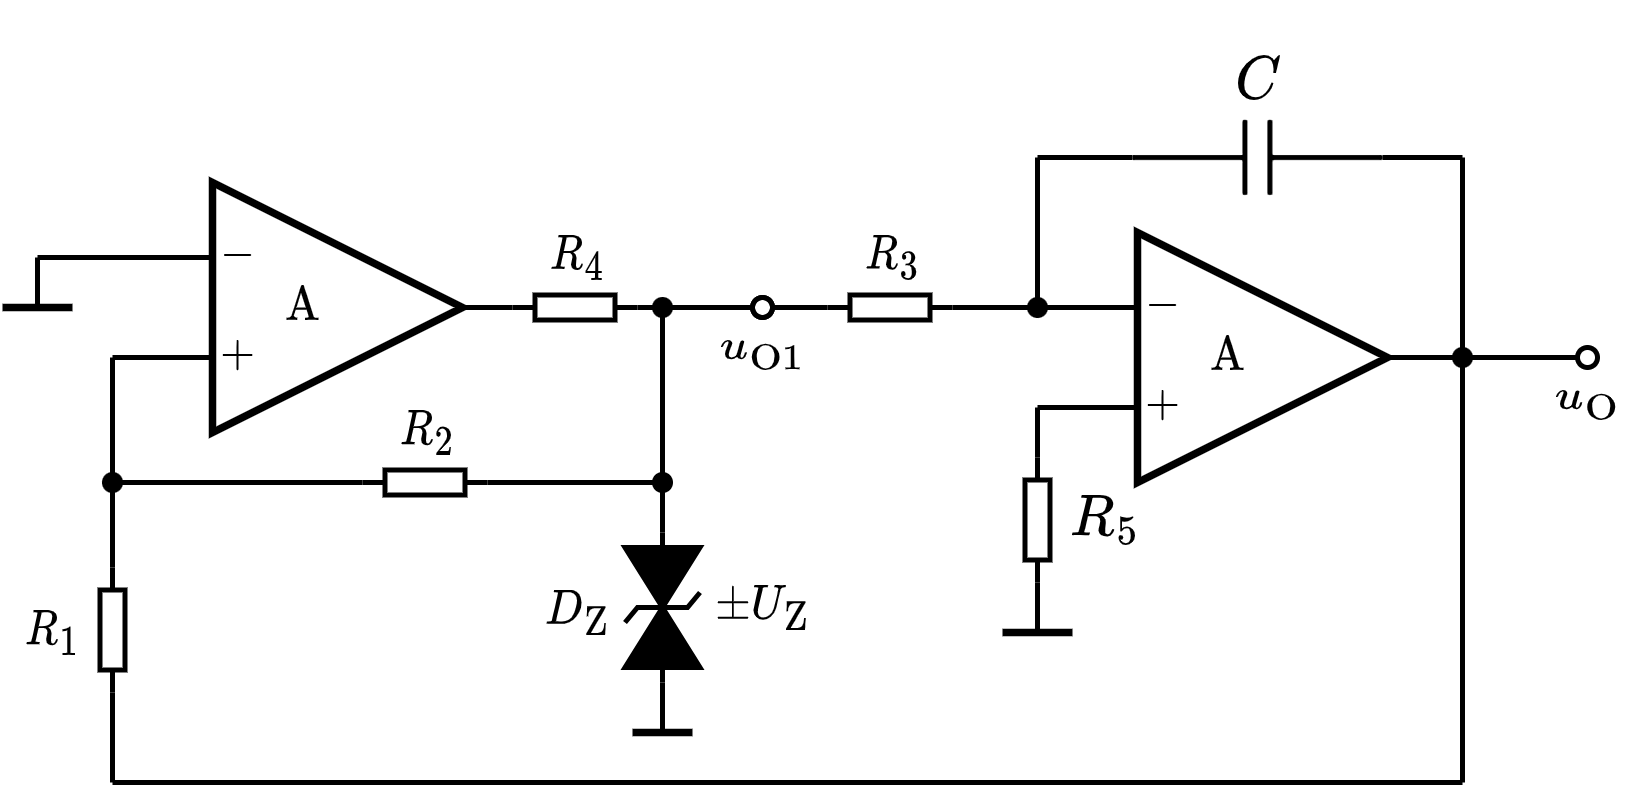

The diagram above was exported from draw.io. Its source (the exported page's mxGraphModel, read from the mxfile embedded in the PNG):
<mxGraphModel dx="351" dy="308" grid="1" gridSize="5" guides="1" tooltips="1" connect="1" arrows="1" fold="1" page="1" pageScale="1" pageWidth="827" pageHeight="1169" math="1" shadow="0">
  <root>
    <mxCell id="0" />
    <mxCell id="1" parent="0" />
    <mxCell id="wk5vAMPGY5m9IKHRaPx8-1" value="\(\text{A}\) 　&amp;nbsp;" style="triangle;whiteSpace=wrap;html=1;strokeWidth=1.5;connectable=0;allowArrows=0;fontSize=8;" parent="1" vertex="1">
      <mxGeometry x="155" y="160" width="50" height="50" as="geometry" />
    </mxCell>
    <mxCell id="wk5vAMPGY5m9IKHRaPx8-3" value="" style="endArrow=none;html=1;rounded=0;" parent="1" edge="1">
      <mxGeometry width="50" height="50" relative="1" as="geometry">
        <mxPoint x="135" y="195" as="sourcePoint" />
        <mxPoint x="155" y="195" as="targetPoint" />
      </mxGeometry>
    </mxCell>
    <mxCell id="wk5vAMPGY5m9IKHRaPx8-4" value="$$-$$" style="text;html=1;resizable=1;autosize=1;align=center;verticalAlign=middle;points=[];fillColor=none;strokeColor=none;rounded=0;movable=1;rotatable=1;deletable=1;editable=1;connectable=0;fontSize=8;" parent="1" vertex="1">
      <mxGeometry x="155" y="170" width="10" height="10" as="geometry" />
    </mxCell>
    <mxCell id="wk5vAMPGY5m9IKHRaPx8-5" value="$$+$$" style="text;html=1;resizable=1;autosize=1;align=center;verticalAlign=middle;points=[];fillColor=none;strokeColor=none;rounded=0;movable=1;rotatable=1;deletable=1;editable=1;connectable=0;fontSize=8;" parent="1" vertex="1">
      <mxGeometry x="155" y="190" width="10" height="10" as="geometry" />
    </mxCell>
    <mxCell id="wk5vAMPGY5m9IKHRaPx8-6" value="" style="endArrow=none;html=1;rounded=0;fontSize=8;entryX=1;entryY=0.5;entryDx=0;entryDy=0;entryPerimeter=0;" parent="1" target="q1QNxQZsb89WqCfUoyfc-3" edge="1">
      <mxGeometry width="50" height="50" relative="1" as="geometry">
        <mxPoint x="205" y="185" as="sourcePoint" />
        <mxPoint x="220" y="185" as="targetPoint" />
      </mxGeometry>
    </mxCell>
    <mxCell id="wk5vAMPGY5m9IKHRaPx8-21" value="" style="endArrow=none;html=1;rounded=0;strokeWidth=1;fontSize=8;startArrow=oval;startFill=0;endSize=4;startSize=4;entryX=0;entryY=0.5;entryDx=0;entryDy=0;entryPerimeter=0;" parent="1" target="q1QNxQZsb89WqCfUoyfc-3" edge="1">
      <mxGeometry width="50" height="50" relative="1" as="geometry">
        <mxPoint x="265" y="185" as="sourcePoint" />
        <mxPoint x="220" y="185" as="targetPoint" />
      </mxGeometry>
    </mxCell>
    <mxCell id="wk5vAMPGY5m9IKHRaPx8-23" value="$$u_{\mathrm{O}1}$$" style="text;html=1;align=center;verticalAlign=middle;resizable=1;points=[];autosize=1;strokeColor=none;fillColor=none;fontSize=8;movable=1;rotatable=1;deletable=1;editable=1;connectable=1;" parent="1" vertex="1">
      <mxGeometry x="255" y="187.5" width="20" height="10" as="geometry" />
    </mxCell>
    <mxCell id="q1QNxQZsb89WqCfUoyfc-1" value="" style="pointerEvents=1;fillColor=strokeColor;verticalLabelPosition=bottom;shadow=0;dashed=0;align=center;html=1;verticalAlign=top;shape=mxgraph.electrical.diodes.transorb_2;strokeWidth=1;fontSize=8;direction=south;" parent="1" vertex="1">
      <mxGeometry x="237.5" y="230" width="15" height="30" as="geometry" />
    </mxCell>
    <mxCell id="q1QNxQZsb89WqCfUoyfc-2" value="" style="endArrow=none;html=1;rounded=0;fontSize=8;strokeWidth=1.5;" parent="1" edge="1">
      <mxGeometry width="50" height="50" relative="1" as="geometry">
        <mxPoint x="239" y="270" as="sourcePoint" />
        <mxPoint x="251" y="270" as="targetPoint" />
      </mxGeometry>
    </mxCell>
    <mxCell id="q1QNxQZsb89WqCfUoyfc-3" value="" style="pointerEvents=1;verticalLabelPosition=bottom;shadow=0;dashed=0;align=center;html=1;verticalAlign=top;shape=mxgraph.electrical.resistors.resistor_1;fontSize=10;direction=west;allowArrows=0;" parent="1" vertex="1">
      <mxGeometry x="215" y="182.5" width="25" height="5" as="geometry" />
    </mxCell>
    <mxCell id="q1QNxQZsb89WqCfUoyfc-4" value="" style="endArrow=none;html=1;rounded=0;strokeWidth=1;fontSize=8;startSize=2;endSize=2;exitX=0;exitY=0.5;exitDx=0;exitDy=0;exitPerimeter=0;" parent="1" source="q1QNxQZsb89WqCfUoyfc-1" edge="1">
      <mxGeometry width="50" height="50" relative="1" as="geometry">
        <mxPoint x="210" y="245" as="sourcePoint" />
        <mxPoint x="245" y="185" as="targetPoint" />
      </mxGeometry>
    </mxCell>
    <mxCell id="q1QNxQZsb89WqCfUoyfc-5" value="" style="endArrow=none;html=1;rounded=0;strokeWidth=1;fontSize=8;startSize=2;endSize=2;entryX=1;entryY=0.5;entryDx=0;entryDy=0;entryPerimeter=0;" parent="1" target="q1QNxQZsb89WqCfUoyfc-1" edge="1">
      <mxGeometry width="50" height="50" relative="1" as="geometry">
        <mxPoint x="245" y="270" as="sourcePoint" />
        <mxPoint x="240" y="245" as="targetPoint" />
      </mxGeometry>
    </mxCell>
    <mxCell id="q1QNxQZsb89WqCfUoyfc-6" value="$$D_\mathrm{Z}$$" style="text;html=1;align=center;verticalAlign=middle;resizable=1;points=[];autosize=1;strokeColor=none;fillColor=none;fontSize=8;movable=1;rotatable=1;deletable=1;editable=1;connectable=1;" parent="1" vertex="1">
      <mxGeometry x="220" y="233" width="15" height="25" as="geometry" />
    </mxCell>
    <mxCell id="q1QNxQZsb89WqCfUoyfc-7" value="$$\pm U_{\mathrm{Z}}$$" style="text;html=1;align=center;verticalAlign=middle;resizable=1;points=[];autosize=1;strokeColor=none;fillColor=none;fontSize=8;movable=1;rotatable=1;deletable=1;editable=1;connectable=1;" parent="1" vertex="1">
      <mxGeometry x="255" y="235" width="20" height="20" as="geometry" />
    </mxCell>
    <mxCell id="q1QNxQZsb89WqCfUoyfc-8" value="$$R_4$$" style="text;html=1;align=center;verticalAlign=middle;resizable=1;points=[];autosize=1;strokeColor=none;fillColor=none;fontSize=8;movable=1;rotatable=1;deletable=1;editable=1;connectable=1;" parent="1" vertex="1">
      <mxGeometry x="220" y="170" width="15" height="10" as="geometry" />
    </mxCell>
    <mxCell id="IlwL_jK5_GZHliMzk0Kd-4" value="$$R_1$$" style="text;html=1;align=center;verticalAlign=middle;resizable=1;points=[];autosize=1;strokeColor=none;fillColor=none;fontSize=8;movable=1;rotatable=1;deletable=1;editable=1;connectable=1;" parent="1" vertex="1">
      <mxGeometry x="115" y="242" width="15" height="15" as="geometry" />
    </mxCell>
    <mxCell id="IlwL_jK5_GZHliMzk0Kd-6" value="" style="endArrow=none;html=1;rounded=0;strokeWidth=1;fontSize=8;startSize=2;endSize=2;exitX=0;exitY=0.5;exitDx=0;exitDy=0;exitPerimeter=0;" parent="1" source="81sI85hRpIEOfdLAa2PB-13" edge="1">
      <mxGeometry width="50" height="50" relative="1" as="geometry">
        <mxPoint x="125" y="150" as="sourcePoint" />
        <mxPoint x="245" y="220" as="targetPoint" />
      </mxGeometry>
    </mxCell>
    <mxCell id="81sI85hRpIEOfdLAa2PB-13" value="" style="pointerEvents=1;verticalLabelPosition=bottom;shadow=0;dashed=0;align=center;html=1;verticalAlign=top;shape=mxgraph.electrical.resistors.resistor_1;fontSize=10;direction=west;allowArrows=0;" parent="1" vertex="1">
      <mxGeometry x="185" y="217.5" width="25" height="5" as="geometry" />
    </mxCell>
    <mxCell id="81sI85hRpIEOfdLAa2PB-14" value="$$R_2$$" style="text;html=1;align=center;verticalAlign=middle;resizable=1;points=[];autosize=1;strokeColor=none;fillColor=none;fontSize=8;movable=1;rotatable=1;deletable=1;editable=1;connectable=1;" parent="1" vertex="1">
      <mxGeometry x="190" y="205" width="15" height="10" as="geometry" />
    </mxCell>
    <mxCell id="81sI85hRpIEOfdLAa2PB-15" value="" style="endArrow=none;html=1;rounded=0;fontSize=10;startSize=4;endSize=4;entryX=1;entryY=0.5;entryDx=0;entryDy=0;entryPerimeter=0;" parent="1" target="81sI85hRpIEOfdLAa2PB-16" edge="1">
      <mxGeometry width="50" height="50" relative="1" as="geometry">
        <mxPoint x="135" y="195" as="sourcePoint" />
        <mxPoint x="332" y="165.5" as="targetPoint" />
      </mxGeometry>
    </mxCell>
    <mxCell id="81sI85hRpIEOfdLAa2PB-16" value="" style="pointerEvents=1;verticalLabelPosition=bottom;shadow=0;dashed=0;align=center;html=1;verticalAlign=top;shape=mxgraph.electrical.resistors.resistor_1;fontSize=10;direction=north;allowArrows=0;" parent="1" vertex="1">
      <mxGeometry x="132.5" y="237" width="5" height="25" as="geometry" />
    </mxCell>
    <mxCell id="81sI85hRpIEOfdLAa2PB-17" value="" style="endArrow=none;html=1;rounded=0;fontSize=10;startSize=4;endSize=4;" parent="1" edge="1">
      <mxGeometry width="50" height="50" relative="1" as="geometry">
        <mxPoint x="120" y="175" as="sourcePoint" />
        <mxPoint x="120" y="185" as="targetPoint" />
      </mxGeometry>
    </mxCell>
    <mxCell id="81sI85hRpIEOfdLAa2PB-18" value="" style="endArrow=none;html=1;rounded=0;fontSize=8;strokeWidth=1.5;" parent="1" edge="1">
      <mxGeometry width="50" height="50" relative="1" as="geometry">
        <mxPoint x="113" y="185" as="sourcePoint" />
        <mxPoint x="127" y="185" as="targetPoint" />
      </mxGeometry>
    </mxCell>
    <mxCell id="81sI85hRpIEOfdLAa2PB-19" value="" style="endArrow=none;html=1;rounded=0;strokeWidth=1;fontSize=10;startSize=2;endSize=2;" parent="1" edge="1">
      <mxGeometry width="50" height="50" relative="1" as="geometry">
        <mxPoint x="135" y="220" as="sourcePoint" />
        <mxPoint x="185" y="220" as="targetPoint" />
      </mxGeometry>
    </mxCell>
    <mxCell id="81sI85hRpIEOfdLAa2PB-20" value="" style="shape=waypoint;sketch=0;fillStyle=solid;size=6;pointerEvents=1;points=[];fillColor=none;resizable=1;rotatable=1;perimeter=centerPerimeter;snapToPoint=1;strokeWidth=0.1;fontSize=10;movable=1;deletable=1;editable=1;connectable=1;" parent="1" vertex="1">
      <mxGeometry x="240" y="180" width="10" height="10" as="geometry" />
    </mxCell>
    <mxCell id="81sI85hRpIEOfdLAa2PB-21" value="" style="shape=waypoint;sketch=0;fillStyle=solid;size=6;pointerEvents=1;points=[];fillColor=none;resizable=1;rotatable=1;perimeter=centerPerimeter;snapToPoint=1;strokeWidth=0.1;fontSize=10;movable=1;deletable=1;editable=1;connectable=1;" parent="1" vertex="1">
      <mxGeometry x="240" y="215" width="10" height="10" as="geometry" />
    </mxCell>
    <mxCell id="81sI85hRpIEOfdLAa2PB-22" value="" style="shape=waypoint;sketch=0;fillStyle=solid;size=6;pointerEvents=1;points=[];fillColor=none;resizable=1;rotatable=1;perimeter=centerPerimeter;snapToPoint=1;strokeWidth=0.1;fontSize=10;movable=1;deletable=1;editable=1;connectable=1;" parent="1" vertex="1">
      <mxGeometry x="130" y="215" width="10" height="10" as="geometry" />
    </mxCell>
    <mxCell id="5-MDWlZOm9X3HaH0MmcE-4" value="$$R_3$$" style="text;html=1;align=center;verticalAlign=middle;resizable=1;points=[];autosize=1;strokeColor=none;fillColor=none;fontSize=8;movable=1;rotatable=1;deletable=1;editable=1;connectable=1;" parent="1" vertex="1">
      <mxGeometry x="283" y="170" width="15" height="10" as="geometry" />
    </mxCell>
    <mxCell id="5-MDWlZOm9X3HaH0MmcE-7" value="" style="endArrow=none;html=1;rounded=0;" parent="1" edge="1">
      <mxGeometry width="50" height="50" relative="1" as="geometry">
        <mxPoint x="120" y="175" as="sourcePoint" />
        <mxPoint x="155" y="175" as="targetPoint" />
      </mxGeometry>
    </mxCell>
    <mxCell id="BJGAFLqx66-rim93fkLx-1" value="\(\text{A}\) 　&amp;nbsp;" style="triangle;whiteSpace=wrap;html=1;strokeWidth=1.5;connectable=0;allowArrows=0;fontSize=8;" vertex="1" parent="1">
      <mxGeometry x="340" y="170" width="50" height="50" as="geometry" />
    </mxCell>
    <mxCell id="BJGAFLqx66-rim93fkLx-2" value="" style="endArrow=none;html=1;rounded=0;exitX=0;exitY=0.5;exitDx=0;exitDy=0;exitPerimeter=0;" edge="1" parent="1" source="BJGAFLqx66-rim93fkLx-17">
      <mxGeometry width="50" height="50" relative="1" as="geometry">
        <mxPoint x="310" y="185" as="sourcePoint" />
        <mxPoint x="340" y="185" as="targetPoint" />
      </mxGeometry>
    </mxCell>
    <mxCell id="BJGAFLqx66-rim93fkLx-3" value="" style="endArrow=none;html=1;rounded=0;" edge="1" parent="1">
      <mxGeometry width="50" height="50" relative="1" as="geometry">
        <mxPoint x="320" y="205" as="sourcePoint" />
        <mxPoint x="340" y="205" as="targetPoint" />
      </mxGeometry>
    </mxCell>
    <mxCell id="BJGAFLqx66-rim93fkLx-4" value="$$-$$" style="text;html=1;resizable=1;autosize=1;align=center;verticalAlign=middle;points=[];fillColor=none;strokeColor=none;rounded=0;movable=1;rotatable=1;deletable=1;editable=1;connectable=0;fontSize=8;" vertex="1" parent="1">
      <mxGeometry x="340" y="180" width="10" height="10" as="geometry" />
    </mxCell>
    <mxCell id="BJGAFLqx66-rim93fkLx-5" value="$$+$$" style="text;html=1;resizable=1;autosize=1;align=center;verticalAlign=middle;points=[];fillColor=none;strokeColor=none;rounded=0;movable=1;rotatable=1;deletable=1;editable=1;connectable=0;fontSize=8;" vertex="1" parent="1">
      <mxGeometry x="340" y="200" width="10" height="10" as="geometry" />
    </mxCell>
    <mxCell id="BJGAFLqx66-rim93fkLx-6" value="" style="endArrow=none;html=1;rounded=0;fontSize=8;" edge="1" parent="1">
      <mxGeometry width="50" height="50" relative="1" as="geometry">
        <mxPoint x="390" y="195" as="sourcePoint" />
        <mxPoint x="405" y="195" as="targetPoint" />
      </mxGeometry>
    </mxCell>
    <mxCell id="BJGAFLqx66-rim93fkLx-7" value="" style="endArrow=none;html=1;rounded=0;fontSize=10;startSize=4;endSize=4;entryX=1;entryY=0.5;entryDx=0;entryDy=0;entryPerimeter=0;" edge="1" parent="1" target="BJGAFLqx66-rim93fkLx-23">
      <mxGeometry width="50" height="50" relative="1" as="geometry">
        <mxPoint x="320" y="155" as="sourcePoint" />
        <mxPoint x="350" y="155" as="targetPoint" />
      </mxGeometry>
    </mxCell>
    <mxCell id="BJGAFLqx66-rim93fkLx-8" value="" style="endArrow=none;html=1;rounded=0;fontSize=10;startSize=4;endSize=4;exitX=0;exitY=0.5;exitDx=0;exitDy=0;exitPerimeter=0;" edge="1" parent="1" source="BJGAFLqx66-rim93fkLx-23">
      <mxGeometry width="50" height="50" relative="1" as="geometry">
        <mxPoint x="375" y="155" as="sourcePoint" />
        <mxPoint x="405" y="155" as="targetPoint" />
      </mxGeometry>
    </mxCell>
    <mxCell id="BJGAFLqx66-rim93fkLx-9" value="$$R_5$$" style="text;html=1;resizable=1;autosize=1;align=center;verticalAlign=middle;points=[];fillColor=none;strokeColor=none;rounded=0;fontSize=10;movable=1;rotatable=1;deletable=1;editable=1;connectable=0;allowArrows=0;" vertex="1" parent="1">
      <mxGeometry x="325" y="220" width="15" height="15" as="geometry" />
    </mxCell>
    <mxCell id="BJGAFLqx66-rim93fkLx-10" value="" style="endArrow=none;html=1;rounded=0;fontSize=10;startSize=4;endSize=4;entryX=1;entryY=0.5;entryDx=0;entryDy=0;entryPerimeter=0;" edge="1" parent="1" target="BJGAFLqx66-rim93fkLx-11">
      <mxGeometry width="50" height="50" relative="1" as="geometry">
        <mxPoint x="320" y="205" as="sourcePoint" />
        <mxPoint x="517" y="175.5" as="targetPoint" />
      </mxGeometry>
    </mxCell>
    <mxCell id="BJGAFLqx66-rim93fkLx-11" value="" style="pointerEvents=1;verticalLabelPosition=bottom;shadow=0;dashed=0;align=center;html=1;verticalAlign=top;shape=mxgraph.electrical.resistors.resistor_1;fontSize=10;direction=north;allowArrows=0;" vertex="1" parent="1">
      <mxGeometry x="317.5" y="215" width="5" height="25" as="geometry" />
    </mxCell>
    <mxCell id="BJGAFLqx66-rim93fkLx-12" value="" style="endArrow=none;html=1;rounded=0;fontSize=10;startSize=4;endSize=4;exitX=0;exitY=0.5;exitDx=0;exitDy=0;exitPerimeter=0;" edge="1" parent="1" source="BJGAFLqx66-rim93fkLx-11">
      <mxGeometry width="50" height="50" relative="1" as="geometry">
        <mxPoint x="409.5" y="160.5" as="sourcePoint" />
        <mxPoint x="320" y="250" as="targetPoint" />
      </mxGeometry>
    </mxCell>
    <mxCell id="BJGAFLqx66-rim93fkLx-13" value="" style="endArrow=none;html=1;rounded=0;fontSize=8;" edge="1" parent="1">
      <mxGeometry width="50" height="50" relative="1" as="geometry">
        <mxPoint x="405" y="195" as="sourcePoint" />
        <mxPoint x="405" y="155" as="targetPoint" />
      </mxGeometry>
    </mxCell>
    <mxCell id="BJGAFLqx66-rim93fkLx-14" value="" style="endArrow=none;html=1;rounded=0;fontSize=8;" edge="1" parent="1">
      <mxGeometry width="50" height="50" relative="1" as="geometry">
        <mxPoint x="320" y="185" as="sourcePoint" />
        <mxPoint x="320" y="155" as="targetPoint" />
      </mxGeometry>
    </mxCell>
    <mxCell id="BJGAFLqx66-rim93fkLx-15" value="" style="endArrow=none;html=1;rounded=0;fontSize=8;strokeWidth=1.5;" edge="1" parent="1">
      <mxGeometry width="50" height="50" relative="1" as="geometry">
        <mxPoint x="313" y="250" as="sourcePoint" />
        <mxPoint x="327" y="250" as="targetPoint" />
      </mxGeometry>
    </mxCell>
    <mxCell id="BJGAFLqx66-rim93fkLx-17" value="" style="pointerEvents=1;verticalLabelPosition=bottom;shadow=0;dashed=0;align=center;html=1;verticalAlign=top;shape=mxgraph.electrical.resistors.resistor_1;fontSize=10;direction=west;allowArrows=0;" vertex="1" parent="1">
      <mxGeometry x="278" y="182.5" width="25" height="5" as="geometry" />
    </mxCell>
    <mxCell id="BJGAFLqx66-rim93fkLx-19" value="" style="endArrow=none;html=1;rounded=0;strokeWidth=1;fontSize=8;startArrow=oval;startFill=0;endSize=4;startSize=4;" edge="1" parent="1">
      <mxGeometry width="50" height="50" relative="1" as="geometry">
        <mxPoint x="430" y="195" as="sourcePoint" />
        <mxPoint x="405" y="195" as="targetPoint" />
      </mxGeometry>
    </mxCell>
    <mxCell id="BJGAFLqx66-rim93fkLx-20" value="" style="shape=waypoint;sketch=0;fillStyle=solid;size=6;pointerEvents=1;points=[];fillColor=none;resizable=1;rotatable=1;perimeter=centerPerimeter;snapToPoint=1;strokeWidth=0.1;fontSize=8;movable=1;deletable=1;editable=1;connectable=0;allowArrows=0;" vertex="1" parent="1">
      <mxGeometry x="400" y="190" width="10" height="10" as="geometry" />
    </mxCell>
    <mxCell id="BJGAFLqx66-rim93fkLx-22" value="$$u_\mathrm{O}$$" style="text;html=1;align=center;verticalAlign=middle;resizable=1;points=[];autosize=1;strokeColor=none;fillColor=none;fontSize=8;movable=1;rotatable=1;deletable=1;editable=1;connectable=1;" vertex="1" parent="1">
      <mxGeometry x="420" y="195" width="20" height="15" as="geometry" />
    </mxCell>
    <mxCell id="BJGAFLqx66-rim93fkLx-23" value="" style="pointerEvents=1;verticalLabelPosition=bottom;shadow=0;dashed=0;align=center;html=1;verticalAlign=top;shape=mxgraph.electrical.capacitors.capacitor_1;direction=west;connectable=1;" vertex="1" parent="1">
      <mxGeometry x="339" y="147.5" width="50" height="15" as="geometry" />
    </mxCell>
    <mxCell id="BJGAFLqx66-rim93fkLx-24" value="$$C$$" style="text;html=1;align=center;verticalAlign=middle;resizable=1;points=[];autosize=1;strokeColor=none;fillColor=none;fontSize=10;movable=1;rotatable=1;deletable=1;editable=1;connectable=0;allowArrows=0;" vertex="1" parent="1">
      <mxGeometry x="354" y="132.5" width="20" height="15" as="geometry" />
    </mxCell>
    <mxCell id="BJGAFLqx66-rim93fkLx-31" value="" style="shape=waypoint;sketch=0;fillStyle=solid;size=6;pointerEvents=1;points=[];fillColor=none;resizable=1;rotatable=1;perimeter=centerPerimeter;snapToPoint=1;strokeWidth=0.1;movable=1;deletable=1;editable=1;connectable=1;" vertex="1" parent="1">
      <mxGeometry x="315" y="180" width="10" height="10" as="geometry" />
    </mxCell>
    <mxCell id="BJGAFLqx66-rim93fkLx-34" value="" style="endArrow=none;html=1;rounded=0;fontSize=8;startSize=4;endSize=4;entryX=1;entryY=0.5;entryDx=0;entryDy=0;entryPerimeter=0;startArrow=oval;startFill=0;" edge="1" parent="1" target="BJGAFLqx66-rim93fkLx-17">
      <mxGeometry width="50" height="50" relative="1" as="geometry">
        <mxPoint x="265" y="185" as="sourcePoint" />
        <mxPoint x="315" y="135" as="targetPoint" />
      </mxGeometry>
    </mxCell>
    <mxCell id="BJGAFLqx66-rim93fkLx-35" value="" style="endArrow=none;html=1;rounded=0;fontSize=8;startSize=4;endSize=4;exitX=0;exitY=0.5;exitDx=0;exitDy=0;exitPerimeter=0;" edge="1" parent="1" source="81sI85hRpIEOfdLAa2PB-16">
      <mxGeometry width="50" height="50" relative="1" as="geometry">
        <mxPoint x="170" y="330" as="sourcePoint" />
        <mxPoint x="135" y="280" as="targetPoint" />
      </mxGeometry>
    </mxCell>
    <mxCell id="BJGAFLqx66-rim93fkLx-36" value="" style="endArrow=none;html=1;rounded=0;fontSize=8;startSize=4;endSize=4;" edge="1" parent="1">
      <mxGeometry width="50" height="50" relative="1" as="geometry">
        <mxPoint x="135" y="280" as="sourcePoint" />
        <mxPoint x="405" y="280" as="targetPoint" />
      </mxGeometry>
    </mxCell>
    <mxCell id="BJGAFLqx66-rim93fkLx-37" value="" style="endArrow=none;html=1;rounded=0;fontSize=8;startSize=4;endSize=4;" edge="1" parent="1">
      <mxGeometry width="50" height="50" relative="1" as="geometry">
        <mxPoint x="405" y="280" as="sourcePoint" />
        <mxPoint x="405" y="195" as="targetPoint" />
      </mxGeometry>
    </mxCell>
  </root>
</mxGraphModel>